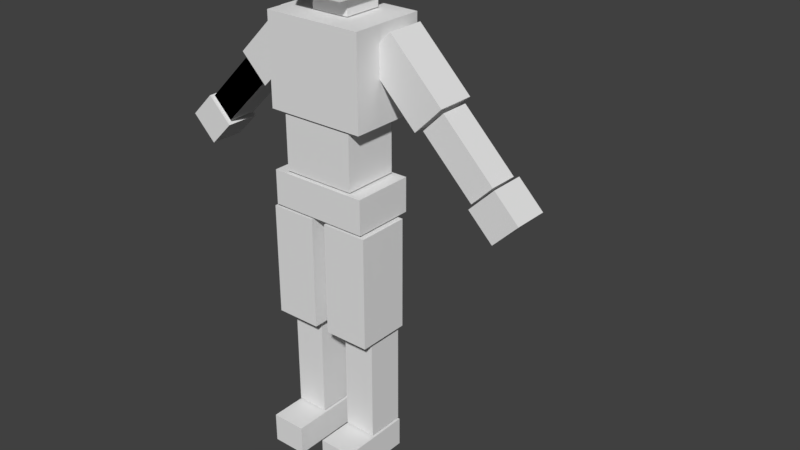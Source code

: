 # Source: boxman.blend  (saved by Blender 2.77.0; exported with 4.5.12 LTS)
import bpy
from mathutils import Matrix  # noqa: F401  (used for matrix-valued properties, if any)

bpy.ops.wm.read_factory_settings(use_empty=True)
scene = bpy.context.scene
scene.name = 'Scene'

# ---- collections
col_collection_1 = bpy.data.collections.new('Collection 1'); scene.collection.children.link(col_collection_1)

# ---- world
world_world = bpy.data.worlds.new('World'); scene.world = world_world
world_world.color = (0.05088, 0.05088, 0.05088)
world_world.use_sun_shadow = False
world_world.sun_shadow_jitter_overblur = 0.0
world_world.cycles.sampling_method = 'MANUAL'

# ---- meshes
me_cube_002 = bpy.data.meshes.new('Cube.002')
me_cube_002.from_pydata([(-3.429, -0.2399, -0.9497), (-4.022, -0.2399, -0.3568), (-3.429, 0.5986, -0.9497), (-4.022, 0.5986, -0.3568), (-4.022, -0.2399, -1.543), (-4.615, -0.2399, -0.9497), (-4.022, 0.5986, -1.543), (-4.615, 0.5986, -0.9497), (-2.225, -0.1706, 0.3668), (-2.72, -0.1706, 0.8616), (-2.225, 0.5293, 0.3668), (-2.72, 0.5293, 0.8616), (-3.445, -0.1706, -0.854), (-3.94, -0.1706, -0.3591), (-3.445, 0.5293, -0.854), (-3.94, 0.5293, -0.3591), (-0.8323, -0.2797, 1.605), (-1.481, -0.2797, 2.254), (-0.8323, 0.6384, 1.605), (-1.481, 0.6384, 2.254), (-2.105, -0.2797, 0.3321), (-2.754, -0.2797, 0.9813), (-2.105, 0.6384, 0.3321), (-2.754, 0.6384, 0.9813), (-0.3382, -1.409, -8.134), (-0.3382, -1.409, -7.415), (-0.3382, 0.3552, -8.134), (-0.3382, 0.3552, -7.415), (-1.182, -1.409, -8.134), (-1.182, -1.409, -7.415), (-1.182, 0.3552, -8.134), (-1.182, 0.3552, -7.415), (-0.3687, -0.5749, -7.369), (-0.3687, -0.5749, -4.817), (-0.3687, 0.3352, -7.369), (-0.3687, 0.3352, -4.817), (-1.155, -0.5749, -7.369), (-1.155, -0.5749, -4.817), (-1.155, 0.3352, -7.369), (-1.155, 0.3352, -4.817), (-0.1776, -0.9422, -4.76), (-0.1776, -0.9422, -2.064), (-0.1776, 0.3352, -4.76), (-0.1776, 0.3352, -2.064), (-1.283, -0.9422, -4.76), (-1.283, -0.9422, -2.064), (-1.283, 0.3352, -4.76), (-1.283, 0.3352, -2.064), (0.3382, -1.409, -8.134), (0.3382, -1.409, -7.415), (0.3382, 0.3552, -8.134), (0.3382, 0.3552, -7.415), (1.182, -1.409, -8.134), (1.182, -1.409, -7.415), (1.182, 0.3552, -8.134), (1.182, 0.3552, -7.415), (0.3687, -0.5749, -7.369), (0.3687, -0.5749, -4.817), (0.3687, 0.3352, -7.369), (0.3687, 0.3352, -4.817), (1.155, -0.5749, -7.369), (1.155, -0.5749, -4.817), (1.155, 0.3352, -7.369), (1.155, 0.3352, -4.817), (0.1776, -0.9422, -4.76), (0.1776, -0.9422, -2.064), (0.1776, 0.3352, -4.76), (0.1776, 0.3352, -2.064), (1.283, -0.9422, -4.76), (1.283, -0.9422, -2.064), (1.283, 0.3352, -4.76), (1.283, 0.3352, -2.064), (3.429, -0.2399, -0.9497), (4.022, -0.2399, -0.3568), (3.429, 0.5986, -0.9497), (4.022, 0.5986, -0.3568), (4.022, -0.2399, -1.543), (4.615, -0.2399, -0.9497), (4.022, 0.5986, -1.543), (4.615, 0.5986, -0.9497), (2.225, -0.1706, 0.3668), (2.72, -0.1706, 0.8616), (2.225, 0.5293, 0.3668), (2.72, 0.5293, 0.8616), (3.446, -0.1706, -0.854), (3.94, -0.1706, -0.3591), (3.446, 0.5293, -0.854), (3.94, 0.5293, -0.3591), (0.8322, -0.2797, 1.605), (1.481, -0.2797, 2.254), (0.8322, 0.6384, 1.605), (1.481, 0.6384, 2.254), (2.105, -0.2797, 0.3321), (2.754, -0.2797, 0.9813), (2.105, 0.6384, 0.3321), (2.754, 0.6384, 0.9813), (0.6486, -0.7805, 2.791), (0.6486, -0.7805, 4.3), (0.6486, 0.6875, 2.791), (0.6486, 0.6875, 4.3), (0.4641, -0.3808, 2.381), (0.4641, -0.3808, 2.767), (0.4641, 0.5496, 2.381), (0.4641, 0.5496, 2.767), (1.204, -0.9414, 0.2254), (1.204, -0.9414, 2.357), (1.204, 0.8875, 0.2254), (1.204, 0.8875, 2.357), (0.8822, -0.8822, -1.133), (0.8822, -0.8822, 0.1769), (0.8822, 0.4549, -1.133), (0.8822, 0.4549, 0.1769), (1.204, -0.9414, -2.001), (1.204, -0.9414, -1.177), (1.204, 0.5496, -2.001), (1.204, 0.5496, -1.177), (-2.225, -0.1706, 0.3668), (-2.72, -0.1706, 0.8616), (-3.446, -0.1706, -0.854), (-3.94, -0.1706, -0.3591), (-0.6486, -0.7805, 2.791), (-0.6486, -0.7805, 4.3), (-0.6486, 0.6875, 2.791), (-0.6486, 0.6875, 4.3), (0.0, 0.6875, 4.3), (0.0, 0.6875, 2.791), (0.0, -0.7805, 4.3), (0.0, -0.7805, 2.791), (-0.4641, -0.3808, 2.381), (-0.4641, -0.3808, 2.767), (-0.4641, 0.5496, 2.381), (-0.4641, 0.5496, 2.767), (0.0, 0.5496, 2.767), (0.0, 0.5496, 2.381), (0.0, -0.3808, 2.767), (0.0, -0.3808, 2.381), (-1.204, -0.9414, 0.2254), (-1.204, -0.9414, 2.357), (-1.204, 0.8875, 0.2254), (-1.204, 0.8875, 2.357), (0.0, 0.8875, 2.357), (0.0, 0.8875, 0.2254), (0.0, -0.9414, 2.357), (0.0, -0.9414, 0.2254), (-0.8822, -0.8822, -1.133), (-0.8822, -0.8822, 0.1769), (-0.8822, 0.4549, -1.133), (-0.8822, 0.4549, 0.1769), (0.0, 0.4549, 0.1769), (0.0, 0.4549, -1.133), (0.0, -0.8822, 0.1769), (0.0, -0.8822, -1.133), (-1.204, -0.9414, -2.001), (-1.204, -0.9414, -1.177), (-1.204, 0.5496, -2.001), (-1.204, 0.5496, -1.177), (0.0, 0.5496, -1.177), (0.0, 0.5496, -2.001), (0.0, -0.9414, -1.177), (0.0, -0.9414, -2.001)], [], [(1, 0, 2, 3), (3, 2, 6, 7), (7, 6, 4, 5), (5, 4, 0, 1), (0, 4, 6, 2), (5, 1, 3, 7), (9, 8, 10, 11), (11, 10, 14, 15), (15, 14, 12, 13), (13, 12, 8, 9), (8, 12, 14, 10), (13, 9, 11, 15), (17, 16, 18, 19), (19, 18, 22, 23), (23, 22, 20, 21), (21, 20, 16, 17), (16, 20, 22, 18), (21, 17, 19, 23), (25, 24, 26, 27), (27, 26, 30, 31), (31, 30, 28, 29), (29, 28, 24, 25), (24, 28, 30, 26), (29, 25, 27, 31), (33, 32, 34, 35), (35, 34, 38, 39), (39, 38, 36, 37), (37, 36, 32, 33), (32, 36, 38, 34), (37, 33, 35, 39), (41, 40, 42, 43), (43, 42, 46, 47), (47, 46, 44, 45), (45, 44, 40, 41), (40, 44, 46, 42), (45, 41, 43, 47), (49, 51, 50, 48), (51, 55, 54, 50), (55, 53, 52, 54), (53, 49, 48, 52), (48, 50, 54, 52), (53, 55, 51, 49), (57, 59, 58, 56), (59, 63, 62, 58), (63, 61, 60, 62), (61, 57, 56, 60), (56, 58, 62, 60), (61, 63, 59, 57), (65, 67, 66, 64), (67, 71, 70, 66), (71, 69, 68, 70), (69, 65, 64, 68), (64, 66, 70, 68), (69, 71, 67, 65), (73, 75, 74, 72), (75, 79, 78, 74), (79, 77, 76, 78), (77, 73, 72, 76), (72, 74, 78, 76), (77, 79, 75, 73), (81, 83, 82, 80), (83, 87, 86, 82), (87, 85, 84, 86), (85, 81, 80, 84), (80, 82, 86, 84), (85, 87, 83, 81), (89, 91, 90, 88), (91, 95, 94, 90), (95, 93, 92, 94), (93, 89, 88, 92), (88, 90, 94, 92), (93, 95, 91, 89), (124, 99, 98, 125), (99, 97, 96, 98), (127, 125, 98, 96), (97, 99, 124, 126), (97, 126, 127, 96), (132, 103, 102, 133), (103, 101, 100, 102), (135, 133, 102, 100), (101, 103, 132, 134), (101, 134, 135, 100), (140, 107, 106, 141), (107, 105, 104, 106), (143, 141, 106, 104), (105, 107, 140, 142), (105, 142, 143, 104), (148, 111, 110, 149), (111, 109, 108, 110), (151, 149, 110, 108), (109, 111, 148, 150), (109, 150, 151, 108), (156, 115, 114, 157), (115, 113, 112, 114), (159, 157, 114, 112), (113, 115, 156, 158), (113, 158, 159, 112), (119, 118, 116, 117), (124, 125, 122, 123), (123, 122, 120, 121), (127, 120, 122, 125), (121, 126, 124, 123), (121, 120, 127, 126), (132, 133, 130, 131), (131, 130, 128, 129), (135, 128, 130, 133), (129, 134, 132, 131), (129, 128, 135, 134), (140, 141, 138, 139), (139, 138, 136, 137), (143, 136, 138, 141), (137, 142, 140, 139), (137, 136, 143, 142), (148, 149, 146, 147), (147, 146, 144, 145), (151, 144, 146, 149), (145, 150, 148, 147), (145, 144, 151, 150), (156, 157, 154, 155), (155, 154, 152, 153), (159, 152, 154, 157), (153, 158, 156, 155), (153, 152, 159, 158)])
me_cube_002.use_remesh_preserve_volume = False
me_cube_002.use_remesh_preserve_attributes = False
me_cube_002.use_mirror_vertex_groups = False
me_cube_002.update()
arm_armature = bpy.data.armatures.new('Armature')  # bones are not reproduced

# ---- objects
ob_armature = bpy.data.objects.new('Armature', arm_armature)
ob_cube_001 = bpy.data.objects.new('Cube.001', me_cube_002)

# ---- transforms, parenting, visibility, modifiers, constraints
ob_armature.location = (0.0, 0.0, 0.0)
ob_armature.show_in_front = True
ob_armature.lineart.crease_threshold = 0.0
ob_cube_001.parent = ob_armature
ob_cube_001.location = (0.0, 0.009462, 1.303)
ob_cube_001.scale = (0.1597, 0.1597, 0.1597)
ob_cube_001.lineart.crease_threshold = 0.0
_vg = ob_cube_001.vertex_groups.new(name='Hips')
_vg.add([112, 113, 114, 115, 152, 153, 154, 155, 156, 157, 158, 159], 1.0, 'REPLACE')
_vg = ob_cube_001.vertex_groups.new(name='Lower Spine')
_vg.add([108, 109, 110, 111, 144, 145, 146, 147, 148, 149, 150, 151], 1.0, 'REPLACE')
_vg = ob_cube_001.vertex_groups.new(name='Upper Spine')
_vg.add([104, 105, 106, 107, 136, 137, 138, 139, 140, 141, 142, 143], 1.0, 'REPLACE')
_vg = ob_cube_001.vertex_groups.new(name='Neck')
_vg.add([100, 101, 102, 103, 128, 129, 130, 131, 132, 133, 134, 135], 1.0, 'REPLACE')
_vg = ob_cube_001.vertex_groups.new(name='Head')
_vg.add([96, 97, 98, 99, 120, 121, 122, 123, 124, 125, 126, 127], 1.0, 'REPLACE')
_vg = ob_cube_001.vertex_groups.new(name='Upper Arm.R')
_vg.add([16, 17, 18, 19, 20, 21, 22, 23], 1.0, 'REPLACE')
_vg = ob_cube_001.vertex_groups.new(name='Forearm.R')
_vg.add([8, 9, 10, 11, 12, 13, 14, 15, 116, 117, 118, 119], 1.0, 'REPLACE')
_vg = ob_cube_001.vertex_groups.new(name='Hand.R')
_vg.add([0, 1, 2, 3, 4, 5, 6, 7], 1.0, 'REPLACE')
_vg = ob_cube_001.vertex_groups.new(name='Upper Arm.L')
_vg.add([88, 89, 90, 91, 92, 93, 94, 95], 1.0, 'REPLACE')
_vg = ob_cube_001.vertex_groups.new(name='Forearm.L')
_vg.add([80, 81, 82, 83, 84, 85, 86, 87], 1.0, 'REPLACE')
_vg = ob_cube_001.vertex_groups.new(name='Hand.L')
_vg.add([72, 73, 74, 75, 76, 77, 78, 79], 1.0, 'REPLACE')
_vg = ob_cube_001.vertex_groups.new(name='Thigh.R')
_vg.add([40, 41, 42, 43, 44, 45, 46, 47], 1.0, 'REPLACE')
_vg = ob_cube_001.vertex_groups.new(name='Shin.R')
_vg.add([32, 33, 34, 35, 36, 37, 38, 39], 1.0, 'REPLACE')
_vg = ob_cube_001.vertex_groups.new(name='Foot.R')
_vg.add([24, 25, 26, 27, 28, 29, 30, 31], 1.0, 'REPLACE')
_vg = ob_cube_001.vertex_groups.new(name='Thigh.L')
_vg.add([64, 65, 66, 67, 68, 69, 70, 71], 1.0, 'REPLACE')
_vg = ob_cube_001.vertex_groups.new(name='Shin.L')
_vg.add([56, 57, 58, 59, 60, 61, 62, 63], 1.0, 'REPLACE')
_vg = ob_cube_001.vertex_groups.new(name='Foot.L')
_vg.add([48, 49, 50, 51, 52, 53, 54, 55], 1.0, 'REPLACE')
_m = ob_cube_001.modifiers.new('Armature', 'ARMATURE')
_m.object = ob_armature

# ---- collection membership
col_collection_1.objects.link(ob_armature)
col_collection_1.objects.link(ob_cube_001)

# ---- scene / render settings (as saved in the file)
scene.frame_start = 160; scene.frame_end = 222; scene.frame_set(120)
scene.render.engine = 'BLENDER_EEVEE_NEXT'
scene.render.resolution_percentage = 50
scene.render.fps = 60
scene.render.dither_intensity = 0.0
scene.cycles.use_denoising = False
scene.cycles.samples = 128
scene.cycles.sampling_pattern = 'TABULATED_SOBOL'
scene.cycles.light_sampling_threshold = 0.0
scene.cycles.use_adaptive_sampling = False
scene.cycles.use_light_tree = False
scene.cycles.blur_glossy = 0.0
scene.cycles.sample_clamp_indirect = 0.0
scene.view_settings.view_transform = 'Standard'
bpy.context.view_layer.update()

# ---- added for rendering (the .blend has no active camera and no usable light): camera, sun
cam_auto = bpy.data.cameras.new('AutoCamera')
cam_auto.lens = 50.0
cam_auto.sensor_width = 36.0
cam_auto.clip_end = 1000.0
ob_auto_camera = bpy.data.objects.new('AutoCamera', cam_auto)
scene.collection.objects.link(ob_auto_camera)
ob_auto_camera.location = (2.37304, -2.55208, 2.68916)
ob_auto_camera.rotation_euler = (1.09748, -7.21219e-08, 0.694738)
scene.camera = ob_auto_camera
light_auto_sun = bpy.data.lights.new('AutoSun', 'SUN')
light_auto_sun.energy = 3.0
light_auto_sun.angle = 0.0523599
ob_auto_sun = bpy.data.objects.new('AutoSun', light_auto_sun)
scene.collection.objects.link(ob_auto_sun)
ob_auto_sun.rotation_euler = (0.872665, 0.174533, 0.523599)
bpy.context.view_layer.update()
